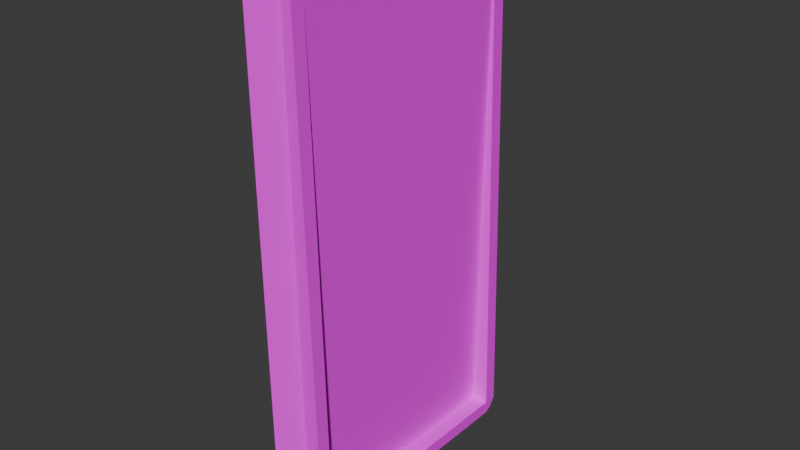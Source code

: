 # Source: sign.blend  (saved by Blender 4.1.24; exported with 4.5.12 LTS)
import bpy
from mathutils import Matrix  # noqa: F401  (used for matrix-valued properties, if any)

bpy.ops.wm.read_factory_settings(use_empty=True)
scene = bpy.context.scene
scene.name = 'Scene'

# ---- collections
col_collection = bpy.data.collections.new('Collection'); scene.collection.children.link(col_collection)

# ---- images (referenced by path relative to the original .blend; pixels are not part of the script)
import os
ASSET_DIR = os.environ.get("B2B_ASSET_DIR", "")  # directory of the original .blend (textures are referenced by path, not embedded)
HERE = os.path.dirname(os.path.abspath(__file__))  # packed textures are extracted next to this script under _unpacked/

def load_image(name, relpath, width, height, colorspace="sRGB"):
    """Load a texture the original file referenced (path relative to the .blend, or extracted next to this script)."""
    p = next((c for c in (os.path.join(HERE, relpath), os.path.join(ASSET_DIR, relpath)) if relpath and os.path.exists(c)), "")
    if p:
        img = bpy.data.images.load(p, check_existing=True)
        img.name = name
    else:  # same state as the original file: an image datablock whose file is absent (Cycles renders it pink)
        img = bpy.data.images.new(name, width, height)
        img.source = "FILE"
        img.filepath = "//" + (relpath or name)
    img.colorspace_settings.name = colorspace
    return img
img_sign_raw_png = load_image('sign_raw.png', 'sign_raw.png', 1024, 1024, 'sRGB')

# ---- materials (node trees are filled in below, after node groups)
mat_material = bpy.data.materials.new('Material')
mat_material.alpha_threshold = 0.0
mat_material.use_transparent_shadow = False
mat_material.roughness = 0.5
mat_material.line_color = (0.0, 0.0, 0.0, 1.0)

# ---- material node trees
mat_material.use_nodes = True; mat_material.node_tree.nodes.clear()
_N = mat_material.node_tree.nodes; _L = mat_material.node_tree.links
n0 = _N.new('ShaderNodeOutputMaterial'); n0.name = 'Material Output'; n0.location = (300, 300)
n1 = _N.new('ShaderNodeBsdfPrincipled'); n1.name = 'Principled BSDF'; n1.location = (10, 300)
n1.inputs[2].default_value = 1.0
n1.inputs[3].default_value = 1.45
n2 = _N.new('ShaderNodeTexImage'); n2.name = 'Image Texture'; n2.location = (-333, 226)
n2.image = img_sign_raw_png
n2.interpolation = 'Closest'
_L.new(n1.outputs[0], n0.inputs[0])
_L.new(n2.outputs[0], n1.inputs[0])
n0.is_active_output = True

# ---- world
world_world = bpy.data.worlds.new('World'); scene.world = world_world
world_world.use_nodes = True; world_world.node_tree.nodes.clear()
_N = world_world.node_tree.nodes; _L = world_world.node_tree.links
n0 = _N.new('ShaderNodeOutputWorld'); n0.name = 'World Output'; n0.location = (300, 300)
n1 = _N.new('ShaderNodeBackground'); n1.name = 'Background'; n1.location = (10, 300)
n1.inputs[0].default_value = (0.05088, 0.05088, 0.05088, 1.0)
_L.new(n1.outputs[0], n0.inputs[0])
n0.is_active_output = True
world_world.color = (0.05088, 0.05088, 0.05088)
world_world.use_sun_shadow = False
world_world.sun_shadow_jitter_overblur = 0.0

# ---- meshes
me_cube = bpy.data.meshes.new('Cube')
me_cube.from_pydata([(-0.6913, 0.9528, 6.934), (-0.5175, 0.9095, -0.9313), (-0.6913, -2.953, 6.934), (-0.5175, -2.91, -0.9313), (-1.0, 0.9528, 6.934), (-1.0, 0.9095, -0.9313), (-1.0, -2.953, 6.934), (-1.0, -2.91, -0.9313), (-1.0, -2.798, -1.0), (-0.6913, -2.798, 7.0), (-1.0, -2.798, 7.0), (-0.5175, -2.798, -1.0), (-1.0, 0.7981, 7.0), (-0.5175, 0.7981, -1.0), (-1.0, 0.7981, -1.0), (-0.6913, 0.7981, 7.0), (-0.6913, 1.0, 6.798), (-1.0, -3.0, 6.798), (-0.6913, -3.0, 6.798), (-1.0, 1.0, 6.798), (-0.6913, -2.798, 6.798), (-0.6913, 0.7981, 6.798), (-0.5175, 1.0, -0.8024), (-0.5175, -3.0, -0.8024), (-1.0, 1.0, -0.8024), (-0.5175, -2.798, -0.8024), (-0.5175, 0.7981, -0.8024), (-1.0, -3.0, -0.8024), (-0.6913, 0.7981, 6.451), (-0.6913, -2.798, 6.451), (-0.7791, -2.798, -0.8024), (-0.7791, 0.7981, -0.8024), (-0.7587, 0.9095, -0.9313), (-0.8456, -2.953, 6.934), (-0.7587, -2.91, -0.9313), (-0.8456, 0.9528, 6.934), (-0.7587, -2.798, -1.0), (-0.8456, -2.798, 7.0), (-0.8456, 0.7981, 7.0), (-0.7587, 0.7981, -1.0), (-0.8456, 1.0, 6.798), (-0.8456, -3.0, 6.798), (-0.7587, -3.0, -0.8024), (-0.7587, 1.0, -0.8024), (-1.118, -3.3, 6.798), (-1.031, -3.3, -0.8024), (-1.118, 1.3, 6.798), (-1.031, 1.3, -0.8024)], [], [(37, 10, 6, 33), (41, 33, 6, 17), (36, 11, 3, 34), (20, 9, 2, 18), (40, 35, 0, 16), (21, 15, 9, 20), (39, 13, 11, 36), (38, 12, 10, 37), (35, 4, 12, 38), (32, 1, 13, 39), (16, 0, 15, 21), (22, 16, 21, 26), (26, 21, 28, 31), (43, 40, 16, 22), (25, 20, 18, 23), (34, 42, 27, 7), (11, 25, 23, 3), (32, 43, 22, 1), (13, 26, 25, 11), (1, 22, 26, 13), (31, 28, 29, 30), (20, 25, 30, 29), (25, 26, 31, 30), (21, 20, 29, 28), (5, 24, 43, 32), (3, 23, 42, 34), (23, 18, 41, 42), (5, 32, 39, 14), (0, 35, 38, 15), (15, 38, 37, 9), (14, 39, 36, 8), (19, 4, 35, 40), (8, 36, 34, 7), (18, 2, 33, 41), (9, 37, 33, 2), (42, 41, 44, 45), (40, 43, 47, 46), (27, 42, 45), (43, 24, 47), (40, 46, 19), (41, 17, 44)])
me_cube.polygons.foreach_set('use_smooth', [1, 1, 1, 0, 1, 0, 0, 0, 1, 1, 0, 0, 0, 0, 0, 1, 0, 1, 0, 0, 0, 0, 0, 0, 1, 1, 0, 1, 1, 0, 0, 1, 1, 1, 1, 0, 0, 0, 0, 0, 0])
_uv = me_cube.uv_layers.new(name='UVMap')
_uv.uv.foreach_set('vector', [0.1829, 0.9688, 0.2073, 0.9688, 0.2073, 0.9609, 0.1829, 0.9609, 0.1829, 0.9453, 0.1829, 0.9609, 0.2195, 0.9609, 0.2195, 0.9453, 0.1829, 0.07031, 0.1463, 0.07031, 0.1463, 0.07812, 0.1829, 0.07812, 0.1884, 0.9457, 0.1884, 0.9685, 0.1612, 0.9611, 0.1529, 0.9457, 0.1829, 0.9453, 0.1829, 0.9609, 0.1585, 0.9609, 0.1585, 0.9453, 0.8203, 0.9457, 0.8203, 0.9685, 0.1884, 0.9685, 0.1884, 0.9457, 0.8171, 0.07127, 0.8171, 0.09471, 0.1829, 0.09471, 0.1829, 0.07127, 0.3293, 0.9609, 0.3293, 0.9688, 0.622, 0.9688, 0.622, 0.9609, 0.1829, 0.9609, 0.2073, 0.9609, 0.2073, 0.9688, 0.1829, 0.9688, 0.1829, 0.07812, 0.1463, 0.07812, 0.1463, 0.07031, 0.1829, 0.07031, 0.8558, 0.9457, 0.8475, 0.9611, 0.8203, 0.9685, 0.8203, 0.9457, 0.8537, 0.09375, 0.8537, 0.9453, 0.8171, 0.9453, 0.8171, 0.09375, 0.3812, 0.5126, 0.6187, 0.5126, 0.6187, 0.5126, 0.3812, 0.5126, 0.1829, 0.09375, 0.1829, 0.9453, 0.1585, 0.9453, 0.1463, 0.09375, 0.1829, 0.09375, 0.1829, 0.9453, 0.1463, 0.9453, 0.1463, 0.09375, 0.1829, 0.07812, 0.1829, 0.09375, 0.2317, 0.09375, 0.2317, 0.07812, 0.1829, 0.07031, 0.1829, 0.09375, 0.1585, 0.09375, 0.1707, 0.07812, 0.1829, 0.07812, 0.1829, 0.09375, 0.1463, 0.09375, 0.1463, 0.07812, 0.8171, 0.07031, 0.8171, 0.09375, 0.1829, 0.09375, 0.1829, 0.07031, 0.8415, 0.07812, 0.8537, 0.09375, 0.8171, 0.09375, 0.8171, 0.07031, 0.8171, 0.09375, 0.8171, 0.9062, 0.1829, 0.9062, 0.1829, 0.09375, 0.6187, 0.7374, 0.3812, 0.7374, 0.3812, 0.7374, 0.6187, 0.7374, 0.1891, 0.7374, 0.1891, 0.5126, 0.1891, 0.5126, 0.1891, 0.7374, 0.8171, 0.9453, 0.1829, 0.9453, 0.1829, 0.9062, 0.8171, 0.9062, 0.2317, 0.07812, 0.2317, 0.09375, 0.1829, 0.09375, 0.1829, 0.07812, 0.1463, 0.07812, 0.1463, 0.09375, 0.1829, 0.09375, 0.1829, 0.07812, 0.1463, 0.09375, 0.1585, 0.9453, 0.1829, 0.9453, 0.1829, 0.09375, 0.2317, 0.07812, 0.1829, 0.07812, 0.1829, 0.07031, 0.2317, 0.07031, 0.1585, 0.9609, 0.1829, 0.9609, 0.1829, 0.9688, 0.1585, 0.9688, 0.3293, 0.9531, 0.3293, 0.9609, 0.622, 0.9609, 0.622, 0.9531, 0.8171, 0.9453, 0.8171, 0.9688, 0.1829, 0.9688, 0.1829, 0.9453, 0.2195, 0.9453, 0.2195, 0.9609, 0.1829, 0.9609, 0.1829, 0.9453, 0.2317, 0.07031, 0.1829, 0.07031, 0.1829, 0.07812, 0.2317, 0.07812, 0.1585, 0.9453, 0.1585, 0.9609, 0.1829, 0.9609, 0.1829, 0.9453, 0.1585, 0.9688, 0.1829, 0.9688, 0.1829, 0.9609, 0.1585, 0.9609, 0.1463, 0.08594, 0.1463, 0.9375, 0.08537, 0.9375, 0.08537, 0.08594, 0.8537, 0.9375, 0.8537, 0.08594, 0.9146, 0.08594, 0.9146, 0.9375, 0.8582, 0.4883, 0.8582, 0.4727, 0.8826, 0.4883, 0.8592, 0.514, 0.8592, 0.5062, 0.8958, 0.4984, 0.859, 0.514, 0.8956, 0.4984, 0.859, 0.5062, 0.8599, 0.4727, 0.8599, 0.4883, 0.8843, 0.4883])
me_cube.materials.append(mat_material)
me_cube.use_mirror_vertex_groups = False
me_cube.update()

# ---- objects
ob_cube = bpy.data.objects.new('Cube', me_cube)

# ---- transforms, parenting, visibility, modifiers, constraints
ob_cube.location = (0.0, 0.0, 0.0)
ob_cube.lock_rotations_4d = False
ob_cube.empty_display_type = 'ARROWS'
ob_cube.lineart.crease_threshold = 0.0

# ---- collection membership
col_collection.objects.link(ob_cube)

# ---- scene / render settings (as saved in the file)
scene.frame_start = 1; scene.frame_end = 250; scene.frame_set(1)
scene.render.engine = 'CYCLES'
scene.cycles.sampling_pattern = 'TABULATED_SOBOL'
scene.eevee.ray_tracing_options.trace_max_roughness = 0.0
bpy.context.view_layer.update()

# ---- added for rendering (the .blend has no active camera and no usable light): camera, sun
cam_auto = bpy.data.cameras.new('AutoCamera')
cam_auto.lens = 50.0
cam_auto.sensor_width = 36.0
cam_auto.clip_end = 1000.0
ob_auto_camera = bpy.data.objects.new('AutoCamera', cam_auto)
scene.collection.objects.link(ob_auto_camera)
ob_auto_camera.location = (7.73848, -11.2675, 9.84499)
ob_auto_camera.rotation_euler = (1.09748, -7.21219e-08, 0.694738)
scene.camera = ob_auto_camera
light_auto_sun = bpy.data.lights.new('AutoSun', 'SUN')
light_auto_sun.energy = 3.0
light_auto_sun.angle = 0.0523599
ob_auto_sun = bpy.data.objects.new('AutoSun', light_auto_sun)
scene.collection.objects.link(ob_auto_sun)
ob_auto_sun.rotation_euler = (0.872665, 0.174533, 0.523599)
bpy.context.view_layer.update()
